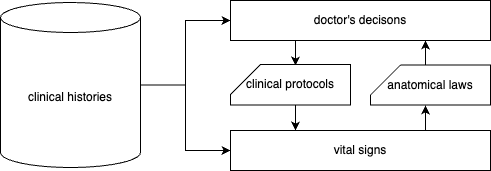

The diagram above was exported from draw.io. Its source (the exported page's mxGraphModel, read from the mxfile embedded in the PNG):
<mxGraphModel dx="2069" dy="730" grid="1" gridSize="10" guides="1" tooltips="1" connect="1" arrows="1" fold="1" page="1" pageScale="1" pageWidth="827" pageHeight="1169" math="0" shadow="0">
  <root>
    <mxCell id="0" />
    <mxCell id="1" parent="0" />
    <mxCell id="JNhDN9_5U8j3ODQkdW93-1" style="edgeStyle=orthogonalEdgeStyle;rounded=0;orthogonalLoop=1;jettySize=auto;html=1;" parent="1" source="JNhDN9_5U8j3ODQkdW93-3" target="JNhDN9_5U8j3ODQkdW93-8" edge="1">
      <mxGeometry relative="1" as="geometry" />
    </mxCell>
    <mxCell id="JNhDN9_5U8j3ODQkdW93-2" style="edgeStyle=orthogonalEdgeStyle;rounded=0;orthogonalLoop=1;jettySize=auto;html=1;entryX=0;entryY=0.5;entryDx=0;entryDy=0;" parent="1" source="JNhDN9_5U8j3ODQkdW93-3" target="JNhDN9_5U8j3ODQkdW93-10" edge="1">
      <mxGeometry relative="1" as="geometry" />
    </mxCell>
    <mxCell id="JNhDN9_5U8j3ODQkdW93-3" value="clinical histories" style="shape=cylinder3;whiteSpace=wrap;html=1;boundedLbl=1;backgroundOutline=1;size=15;" parent="1" vertex="1">
      <mxGeometry x="-340" y="528" width="140" height="165" as="geometry" />
    </mxCell>
    <mxCell id="JNhDN9_5U8j3ODQkdW93-5" style="edgeStyle=orthogonalEdgeStyle;rounded=0;orthogonalLoop=1;jettySize=auto;html=1;entryX=0.75;entryY=1;entryDx=0;entryDy=0;" parent="1" target="JNhDN9_5U8j3ODQkdW93-8" edge="1">
      <mxGeometry relative="1" as="geometry">
        <mxPoint x="85" y="591" as="sourcePoint" />
      </mxGeometry>
    </mxCell>
    <mxCell id="JNhDN9_5U8j3ODQkdW93-7" style="edgeStyle=orthogonalEdgeStyle;rounded=0;orthogonalLoop=1;jettySize=auto;html=1;entryX=0.5;entryY=0;entryDx=0;entryDy=0;exitX=0.25;exitY=1;exitDx=0;exitDy=0;" parent="1" source="JNhDN9_5U8j3ODQkdW93-8" edge="1">
      <mxGeometry relative="1" as="geometry">
        <mxPoint x="-45" y="591" as="targetPoint" />
      </mxGeometry>
    </mxCell>
    <mxCell id="JNhDN9_5U8j3ODQkdW93-8" value="doctor's decisons" style="rounded=0;whiteSpace=wrap;html=1;" parent="1" vertex="1">
      <mxGeometry x="-110" y="526" width="260" height="40" as="geometry" />
    </mxCell>
    <mxCell id="JNhDN9_5U8j3ODQkdW93-9" style="edgeStyle=orthogonalEdgeStyle;rounded=0;orthogonalLoop=1;jettySize=auto;html=1;exitX=0.75;exitY=0;exitDx=0;exitDy=0;entryX=0.5;entryY=1;entryDx=0;entryDy=0;" parent="1" source="JNhDN9_5U8j3ODQkdW93-10" edge="1">
      <mxGeometry relative="1" as="geometry">
        <mxPoint x="85" y="631" as="targetPoint" />
      </mxGeometry>
    </mxCell>
    <mxCell id="JNhDN9_5U8j3ODQkdW93-10" value="vital signs" style="rounded=0;whiteSpace=wrap;html=1;" parent="1" vertex="1">
      <mxGeometry x="-110" y="656" width="260" height="40" as="geometry" />
    </mxCell>
    <mxCell id="JNhDN9_5U8j3ODQkdW93-11" style="edgeStyle=orthogonalEdgeStyle;rounded=0;orthogonalLoop=1;jettySize=auto;html=1;entryX=0.25;entryY=0;entryDx=0;entryDy=0;" parent="1" target="JNhDN9_5U8j3ODQkdW93-10" edge="1">
      <mxGeometry relative="1" as="geometry">
        <mxPoint x="-45" y="631" as="sourcePoint" />
      </mxGeometry>
    </mxCell>
    <mxCell id="JNhDN9_5U8j3ODQkdW93-12" value="clinical protocols" style="shape=card;whiteSpace=wrap;html=1;" parent="1" vertex="1">
      <mxGeometry x="-110" y="590" width="120" height="40.5" as="geometry" />
    </mxCell>
    <mxCell id="JNhDN9_5U8j3ODQkdW93-13" value="anatomical laws" style="shape=card;whiteSpace=wrap;html=1;" parent="1" vertex="1">
      <mxGeometry x="30" y="590.5" width="120" height="40" as="geometry" />
    </mxCell>
  </root>
</mxGraphModel>